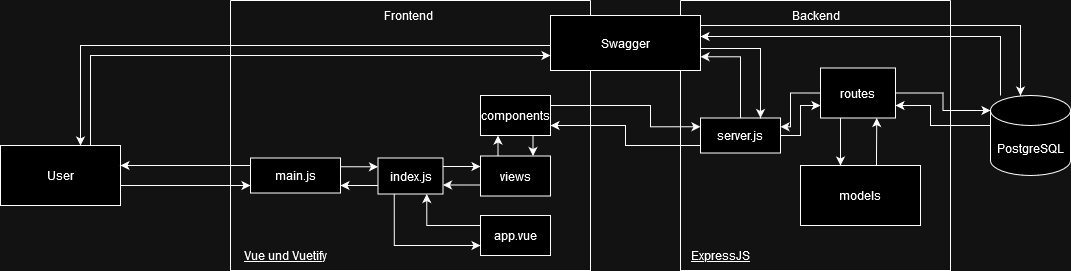

The diagram above was exported from draw.io. Its source (the exported page's mxGraphModel, read from the mxfile embedded in the PNG):
<mxGraphModel dx="1354" dy="567" grid="1" gridSize="10" guides="1" tooltips="1" connect="1" arrows="1" fold="1" page="0" pageScale="1" pageWidth="850" pageHeight="1100" math="0" shadow="0">
  <root>
    <mxCell id="0" />
    <mxCell id="1" parent="0" />
    <mxCell id="cz2IkN_2kKnmcsIsq-lK-24" style="edgeStyle=orthogonalEdgeStyle;rounded=0;orthogonalLoop=1;jettySize=auto;html=1;" parent="1" source="cz2IkN_2kKnmcsIsq-lK-1" target="cz2IkN_2kKnmcsIsq-lK-10" edge="1">
      <mxGeometry relative="1" as="geometry">
        <Array as="points">
          <mxPoint x="790" y="391" />
        </Array>
      </mxGeometry>
    </mxCell>
    <mxCell id="cz2IkN_2kKnmcsIsq-lK-30" style="edgeStyle=orthogonalEdgeStyle;rounded=0;orthogonalLoop=1;jettySize=auto;html=1;entryX=1;entryY=0.75;entryDx=0;entryDy=0;" parent="1" source="cz2IkN_2kKnmcsIsq-lK-1" target="cz2IkN_2kKnmcsIsq-lK-19" edge="1">
      <mxGeometry relative="1" as="geometry">
        <Array as="points">
          <mxPoint x="720" y="480" />
          <mxPoint x="720" y="460" />
        </Array>
      </mxGeometry>
    </mxCell>
    <mxCell id="cz2IkN_2kKnmcsIsq-lK-1" value="PostgreSQL" style="shape=cylinder3;whiteSpace=wrap;html=1;boundedLbl=1;backgroundOutline=1;size=15;" parent="1" vertex="1">
      <mxGeometry x="780" y="450" width="80" height="80" as="geometry" />
    </mxCell>
    <mxCell id="cz2IkN_2kKnmcsIsq-lK-14" value="" style="swimlane;startSize=0;" parent="1" vertex="1">
      <mxGeometry x="470" y="355" width="270" height="270" as="geometry" />
    </mxCell>
    <mxCell id="cz2IkN_2kKnmcsIsq-lK-15" value="Backend" style="text;html=1;align=center;verticalAlign=middle;resizable=0;points=[];autosize=1;strokeColor=none;fillColor=none;" parent="cz2IkN_2kKnmcsIsq-lK-14" vertex="1">
      <mxGeometry x="100" width="70" height="30" as="geometry" />
    </mxCell>
    <mxCell id="cz2IkN_2kKnmcsIsq-lK-25" style="edgeStyle=orthogonalEdgeStyle;rounded=0;orthogonalLoop=1;jettySize=auto;html=1;" parent="cz2IkN_2kKnmcsIsq-lK-14" source="cz2IkN_2kKnmcsIsq-lK-18" target="cz2IkN_2kKnmcsIsq-lK-19" edge="1">
      <mxGeometry relative="1" as="geometry">
        <Array as="points">
          <mxPoint x="120" y="135" />
          <mxPoint x="120" y="105" />
        </Array>
      </mxGeometry>
    </mxCell>
    <mxCell id="cz2IkN_2kKnmcsIsq-lK-18" value="server.js" style="rounded=0;whiteSpace=wrap;html=1;" parent="cz2IkN_2kKnmcsIsq-lK-14" vertex="1">
      <mxGeometry x="20" y="117.5" width="80" height="35" as="geometry" />
    </mxCell>
    <mxCell id="cz2IkN_2kKnmcsIsq-lK-26" style="edgeStyle=orthogonalEdgeStyle;rounded=0;orthogonalLoop=1;jettySize=auto;html=1;entryX=1;entryY=0.25;entryDx=0;entryDy=0;" parent="cz2IkN_2kKnmcsIsq-lK-14" source="cz2IkN_2kKnmcsIsq-lK-19" target="cz2IkN_2kKnmcsIsq-lK-18" edge="1">
      <mxGeometry relative="1" as="geometry">
        <Array as="points">
          <mxPoint x="110" y="93" />
          <mxPoint x="110" y="126" />
        </Array>
      </mxGeometry>
    </mxCell>
    <mxCell id="cz2IkN_2kKnmcsIsq-lK-27" style="edgeStyle=orthogonalEdgeStyle;rounded=0;orthogonalLoop=1;jettySize=auto;html=1;" parent="cz2IkN_2kKnmcsIsq-lK-14" source="cz2IkN_2kKnmcsIsq-lK-19" target="cz2IkN_2kKnmcsIsq-lK-20" edge="1">
      <mxGeometry relative="1" as="geometry">
        <Array as="points">
          <mxPoint x="160" y="135" />
          <mxPoint x="160" y="135" />
        </Array>
      </mxGeometry>
    </mxCell>
    <mxCell id="cz2IkN_2kKnmcsIsq-lK-19" value="routes" style="rounded=0;whiteSpace=wrap;html=1;" parent="cz2IkN_2kKnmcsIsq-lK-14" vertex="1">
      <mxGeometry x="140" y="67.5" width="75" height="50" as="geometry" />
    </mxCell>
    <mxCell id="cz2IkN_2kKnmcsIsq-lK-28" style="edgeStyle=orthogonalEdgeStyle;rounded=0;orthogonalLoop=1;jettySize=auto;html=1;entryX=0.75;entryY=1;entryDx=0;entryDy=0;" parent="cz2IkN_2kKnmcsIsq-lK-14" source="cz2IkN_2kKnmcsIsq-lK-20" target="cz2IkN_2kKnmcsIsq-lK-19" edge="1">
      <mxGeometry relative="1" as="geometry">
        <Array as="points">
          <mxPoint x="196" y="155" />
          <mxPoint x="196" y="155" />
        </Array>
      </mxGeometry>
    </mxCell>
    <mxCell id="cz2IkN_2kKnmcsIsq-lK-20" value="models" style="rounded=0;whiteSpace=wrap;html=1;" parent="cz2IkN_2kKnmcsIsq-lK-14" vertex="1">
      <mxGeometry x="120" y="165" width="120" height="60" as="geometry" />
    </mxCell>
    <mxCell id="lQkgQdMO5cVxfUTNabOJ-2" value="&lt;u&gt;ExpressJS &lt;/u&gt;" style="text;html=1;align=center;verticalAlign=middle;resizable=0;points=[];autosize=1;strokeColor=none;fillColor=none;" vertex="1" parent="cz2IkN_2kKnmcsIsq-lK-14">
      <mxGeometry y="240" width="80" height="30" as="geometry" />
    </mxCell>
    <mxCell id="cz2IkN_2kKnmcsIsq-lK-16" value="" style="swimlane;startSize=0;" parent="1" vertex="1">
      <mxGeometry x="20" y="355" width="360" height="270" as="geometry" />
    </mxCell>
    <mxCell id="cz2IkN_2kKnmcsIsq-lK-17" value="Frontend" style="text;html=1;align=center;verticalAlign=middle;resizable=0;points=[];autosize=1;strokeColor=none;fillColor=none;" parent="cz2IkN_2kKnmcsIsq-lK-16" vertex="1">
      <mxGeometry x="142.5" width="70" height="30" as="geometry" />
    </mxCell>
    <mxCell id="cz2IkN_2kKnmcsIsq-lK-45" style="edgeStyle=orthogonalEdgeStyle;rounded=0;orthogonalLoop=1;jettySize=auto;html=1;exitX=0;exitY=0.25;exitDx=0;exitDy=0;entryX=0.75;entryY=1;entryDx=0;entryDy=0;" parent="cz2IkN_2kKnmcsIsq-lK-16" source="cz2IkN_2kKnmcsIsq-lK-32" target="cz2IkN_2kKnmcsIsq-lK-34" edge="1">
      <mxGeometry relative="1" as="geometry" />
    </mxCell>
    <mxCell id="cz2IkN_2kKnmcsIsq-lK-32" value="app.vue" style="rounded=0;whiteSpace=wrap;html=1;" parent="cz2IkN_2kKnmcsIsq-lK-16" vertex="1">
      <mxGeometry x="250" y="215" width="70" height="40" as="geometry" />
    </mxCell>
    <mxCell id="cz2IkN_2kKnmcsIsq-lK-42" style="edgeStyle=orthogonalEdgeStyle;rounded=0;orthogonalLoop=1;jettySize=auto;html=1;exitX=1;exitY=0.25;exitDx=0;exitDy=0;entryX=0;entryY=0.25;entryDx=0;entryDy=0;" parent="cz2IkN_2kKnmcsIsq-lK-16" source="cz2IkN_2kKnmcsIsq-lK-33" target="cz2IkN_2kKnmcsIsq-lK-34" edge="1">
      <mxGeometry relative="1" as="geometry" />
    </mxCell>
    <mxCell id="cz2IkN_2kKnmcsIsq-lK-33" value="&lt;div&gt;main.js&lt;/div&gt;" style="rounded=0;whiteSpace=wrap;html=1;" parent="cz2IkN_2kKnmcsIsq-lK-16" vertex="1">
      <mxGeometry x="20" y="157.5" width="90" height="35" as="geometry" />
    </mxCell>
    <mxCell id="cz2IkN_2kKnmcsIsq-lK-43" style="edgeStyle=orthogonalEdgeStyle;rounded=0;orthogonalLoop=1;jettySize=auto;html=1;" parent="cz2IkN_2kKnmcsIsq-lK-16" source="cz2IkN_2kKnmcsIsq-lK-34" edge="1">
      <mxGeometry relative="1" as="geometry">
        <mxPoint x="110" y="185" as="targetPoint" />
        <Array as="points">
          <mxPoint x="110" y="185" />
        </Array>
      </mxGeometry>
    </mxCell>
    <mxCell id="cz2IkN_2kKnmcsIsq-lK-44" style="edgeStyle=orthogonalEdgeStyle;rounded=0;orthogonalLoop=1;jettySize=auto;html=1;exitX=0.25;exitY=1;exitDx=0;exitDy=0;entryX=0;entryY=0.75;entryDx=0;entryDy=0;" parent="cz2IkN_2kKnmcsIsq-lK-16" source="cz2IkN_2kKnmcsIsq-lK-34" target="cz2IkN_2kKnmcsIsq-lK-32" edge="1">
      <mxGeometry relative="1" as="geometry" />
    </mxCell>
    <mxCell id="cz2IkN_2kKnmcsIsq-lK-48" style="edgeStyle=orthogonalEdgeStyle;rounded=0;orthogonalLoop=1;jettySize=auto;html=1;exitX=1;exitY=0.25;exitDx=0;exitDy=0;" parent="cz2IkN_2kKnmcsIsq-lK-16" source="cz2IkN_2kKnmcsIsq-lK-34" edge="1">
      <mxGeometry relative="1" as="geometry">
        <mxPoint x="250" y="166" as="targetPoint" />
        <Array as="points">
          <mxPoint x="250" y="167" />
        </Array>
      </mxGeometry>
    </mxCell>
    <mxCell id="cz2IkN_2kKnmcsIsq-lK-34" value="index.js" style="rounded=0;whiteSpace=wrap;html=1;" parent="cz2IkN_2kKnmcsIsq-lK-16" vertex="1">
      <mxGeometry x="147.5" y="157.5" width="65" height="36" as="geometry" />
    </mxCell>
    <mxCell id="cz2IkN_2kKnmcsIsq-lK-51" style="edgeStyle=orthogonalEdgeStyle;rounded=0;orthogonalLoop=1;jettySize=auto;html=1;exitX=0.75;exitY=1;exitDx=0;exitDy=0;entryX=0.75;entryY=0;entryDx=0;entryDy=0;" parent="cz2IkN_2kKnmcsIsq-lK-16" source="cz2IkN_2kKnmcsIsq-lK-35" target="cz2IkN_2kKnmcsIsq-lK-36" edge="1">
      <mxGeometry relative="1" as="geometry" />
    </mxCell>
    <mxCell id="cz2IkN_2kKnmcsIsq-lK-35" value="components" style="rounded=0;whiteSpace=wrap;html=1;" parent="cz2IkN_2kKnmcsIsq-lK-16" vertex="1">
      <mxGeometry x="250" y="95" width="70" height="40" as="geometry" />
    </mxCell>
    <mxCell id="cz2IkN_2kKnmcsIsq-lK-49" style="edgeStyle=orthogonalEdgeStyle;rounded=0;orthogonalLoop=1;jettySize=auto;html=1;entryX=1;entryY=0.75;entryDx=0;entryDy=0;" parent="cz2IkN_2kKnmcsIsq-lK-16" source="cz2IkN_2kKnmcsIsq-lK-36" target="cz2IkN_2kKnmcsIsq-lK-34" edge="1">
      <mxGeometry relative="1" as="geometry">
        <Array as="points">
          <mxPoint x="230" y="185" />
        </Array>
      </mxGeometry>
    </mxCell>
    <mxCell id="cz2IkN_2kKnmcsIsq-lK-50" style="edgeStyle=orthogonalEdgeStyle;rounded=0;orthogonalLoop=1;jettySize=auto;html=1;exitX=0.25;exitY=0;exitDx=0;exitDy=0;entryX=0.25;entryY=1;entryDx=0;entryDy=0;" parent="cz2IkN_2kKnmcsIsq-lK-16" source="cz2IkN_2kKnmcsIsq-lK-36" target="cz2IkN_2kKnmcsIsq-lK-35" edge="1">
      <mxGeometry relative="1" as="geometry" />
    </mxCell>
    <mxCell id="cz2IkN_2kKnmcsIsq-lK-36" value="views" style="rounded=0;whiteSpace=wrap;html=1;" parent="cz2IkN_2kKnmcsIsq-lK-16" vertex="1">
      <mxGeometry x="250" y="155.5" width="70" height="40" as="geometry" />
    </mxCell>
    <mxCell id="lQkgQdMO5cVxfUTNabOJ-1" value="&lt;u&gt;Vue und Vuetify&lt;/u&gt;" style="text;html=1;align=center;verticalAlign=middle;resizable=0;points=[];autosize=1;strokeColor=none;fillColor=none;" vertex="1" parent="cz2IkN_2kKnmcsIsq-lK-16">
      <mxGeometry y="240" width="110" height="30" as="geometry" />
    </mxCell>
    <mxCell id="cz2IkN_2kKnmcsIsq-lK-22" style="edgeStyle=orthogonalEdgeStyle;rounded=0;orthogonalLoop=1;jettySize=auto;html=1;" parent="1" source="cz2IkN_2kKnmcsIsq-lK-10" target="cz2IkN_2kKnmcsIsq-lK-18" edge="1">
      <mxGeometry relative="1" as="geometry">
        <Array as="points">
          <mxPoint x="550" y="403" />
        </Array>
      </mxGeometry>
    </mxCell>
    <mxCell id="cz2IkN_2kKnmcsIsq-lK-23" style="edgeStyle=orthogonalEdgeStyle;rounded=0;orthogonalLoop=1;jettySize=auto;html=1;exitX=1;exitY=0;exitDx=0;exitDy=0;" parent="1" source="cz2IkN_2kKnmcsIsq-lK-10" target="cz2IkN_2kKnmcsIsq-lK-1" edge="1">
      <mxGeometry relative="1" as="geometry">
        <Array as="points">
          <mxPoint x="810" y="380" />
        </Array>
      </mxGeometry>
    </mxCell>
    <mxCell id="cz2IkN_2kKnmcsIsq-lK-41" style="edgeStyle=orthogonalEdgeStyle;rounded=0;orthogonalLoop=1;jettySize=auto;html=1;" parent="1" source="cz2IkN_2kKnmcsIsq-lK-10" target="cz2IkN_2kKnmcsIsq-lK-37" edge="1">
      <mxGeometry relative="1" as="geometry">
        <Array as="points">
          <mxPoint x="-130" y="400" />
        </Array>
      </mxGeometry>
    </mxCell>
    <mxCell id="cz2IkN_2kKnmcsIsq-lK-10" value="Swagger" style="rounded=0;whiteSpace=wrap;html=1;" parent="1" vertex="1">
      <mxGeometry x="340" y="370" width="150" height="55" as="geometry" />
    </mxCell>
    <mxCell id="cz2IkN_2kKnmcsIsq-lK-21" style="edgeStyle=orthogonalEdgeStyle;rounded=0;orthogonalLoop=1;jettySize=auto;html=1;entryX=1;entryY=0.75;entryDx=0;entryDy=0;" parent="1" source="cz2IkN_2kKnmcsIsq-lK-18" target="cz2IkN_2kKnmcsIsq-lK-10" edge="1">
      <mxGeometry relative="1" as="geometry" />
    </mxCell>
    <mxCell id="cz2IkN_2kKnmcsIsq-lK-31" style="edgeStyle=orthogonalEdgeStyle;rounded=0;orthogonalLoop=1;jettySize=auto;html=1;entryX=0;entryY=0;entryDx=0;entryDy=15;entryPerimeter=0;" parent="1" source="cz2IkN_2kKnmcsIsq-lK-19" target="cz2IkN_2kKnmcsIsq-lK-1" edge="1">
      <mxGeometry relative="1" as="geometry" />
    </mxCell>
    <mxCell id="cz2IkN_2kKnmcsIsq-lK-38" style="edgeStyle=orthogonalEdgeStyle;rounded=0;orthogonalLoop=1;jettySize=auto;html=1;" parent="1" source="cz2IkN_2kKnmcsIsq-lK-37" target="cz2IkN_2kKnmcsIsq-lK-33" edge="1">
      <mxGeometry relative="1" as="geometry">
        <Array as="points">
          <mxPoint x="-20" y="540" />
          <mxPoint x="-20" y="540" />
        </Array>
      </mxGeometry>
    </mxCell>
    <mxCell id="cz2IkN_2kKnmcsIsq-lK-40" style="edgeStyle=orthogonalEdgeStyle;rounded=0;orthogonalLoop=1;jettySize=auto;html=1;" parent="1" source="cz2IkN_2kKnmcsIsq-lK-37" target="cz2IkN_2kKnmcsIsq-lK-10" edge="1">
      <mxGeometry relative="1" as="geometry">
        <mxPoint x="400" y="380" as="targetPoint" />
        <Array as="points">
          <mxPoint x="-120" y="410" />
        </Array>
      </mxGeometry>
    </mxCell>
    <mxCell id="cz2IkN_2kKnmcsIsq-lK-37" value="User" style="rounded=0;whiteSpace=wrap;html=1;" parent="1" vertex="1">
      <mxGeometry x="-210" y="500" width="120" height="60" as="geometry" />
    </mxCell>
    <mxCell id="cz2IkN_2kKnmcsIsq-lK-39" style="edgeStyle=orthogonalEdgeStyle;rounded=0;orthogonalLoop=1;jettySize=auto;html=1;" parent="1" source="cz2IkN_2kKnmcsIsq-lK-33" target="cz2IkN_2kKnmcsIsq-lK-37" edge="1">
      <mxGeometry relative="1" as="geometry">
        <Array as="points">
          <mxPoint x="-30" y="520" />
          <mxPoint x="-30" y="520" />
        </Array>
      </mxGeometry>
    </mxCell>
    <mxCell id="cz2IkN_2kKnmcsIsq-lK-52" style="edgeStyle=orthogonalEdgeStyle;rounded=0;orthogonalLoop=1;jettySize=auto;html=1;exitX=1;exitY=0.25;exitDx=0;exitDy=0;entryX=0;entryY=0.25;entryDx=0;entryDy=0;" parent="1" source="cz2IkN_2kKnmcsIsq-lK-35" target="cz2IkN_2kKnmcsIsq-lK-18" edge="1">
      <mxGeometry relative="1" as="geometry">
        <Array as="points">
          <mxPoint x="440" y="460" />
          <mxPoint x="440" y="481" />
        </Array>
      </mxGeometry>
    </mxCell>
    <mxCell id="cz2IkN_2kKnmcsIsq-lK-53" style="edgeStyle=orthogonalEdgeStyle;rounded=0;orthogonalLoop=1;jettySize=auto;html=1;entryX=1;entryY=0.75;entryDx=0;entryDy=0;" parent="1" source="cz2IkN_2kKnmcsIsq-lK-18" target="cz2IkN_2kKnmcsIsq-lK-35" edge="1">
      <mxGeometry relative="1" as="geometry">
        <Array as="points">
          <mxPoint x="415" y="500" />
          <mxPoint x="415" y="480" />
        </Array>
      </mxGeometry>
    </mxCell>
  </root>
</mxGraphModel>